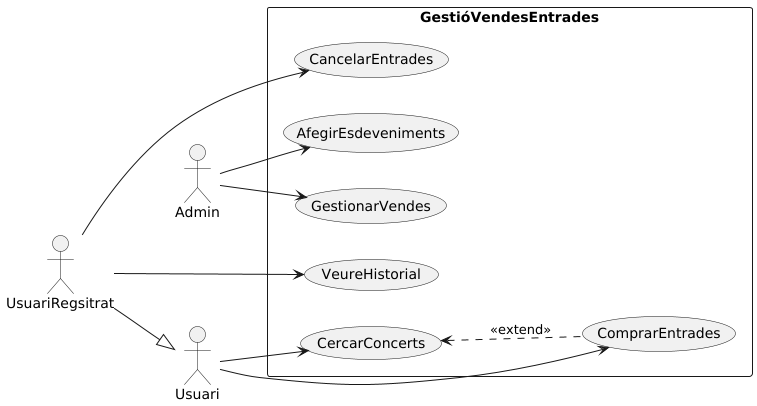

The diagram above was rendered by PlantUML. Its source (embedded in the PNG):
@startuml
'https://plantuml.com/use-case-diagram
'Sistema de Venda d'Entrades:
 'Volem fer el disseny de casos d'ús d'una aplicació de venda d'entrades per a concerts, on l’administrador:
  ' 1.Pot afegir nous esdeveniments
  ' 2.Gestionar vendes,
 ' Els usuaris poden:
 ' 1.Cercar esdeveniments
 '2.Comprar entrades
 ' Usuari registrats poden:
 ' 1.Veure el seu historial de compres
 ' 2.Cancel·lar entrades.
left to right direction

actor Admin as A
actor Usuari as U
actor UsuariRegsitrat as UR

UR --|> U

rectangle "GestióVendesEntrades"{
    usecase "AfegirEsdeveniments" as AE
    usecase "GestionarVendes" as GV
    usecase "CercarConcerts" as CC
    usecase "ComprarEntrades" as CE
    usecase "VeureHistorial" as VH
    usecase "CancelarEntrades" as CLE
}

A --> AE
A --> GV
U --> CC
CC <.. CE: <<extend>>
U --> CE
UR --> VH
UR --> CLE

@enduml